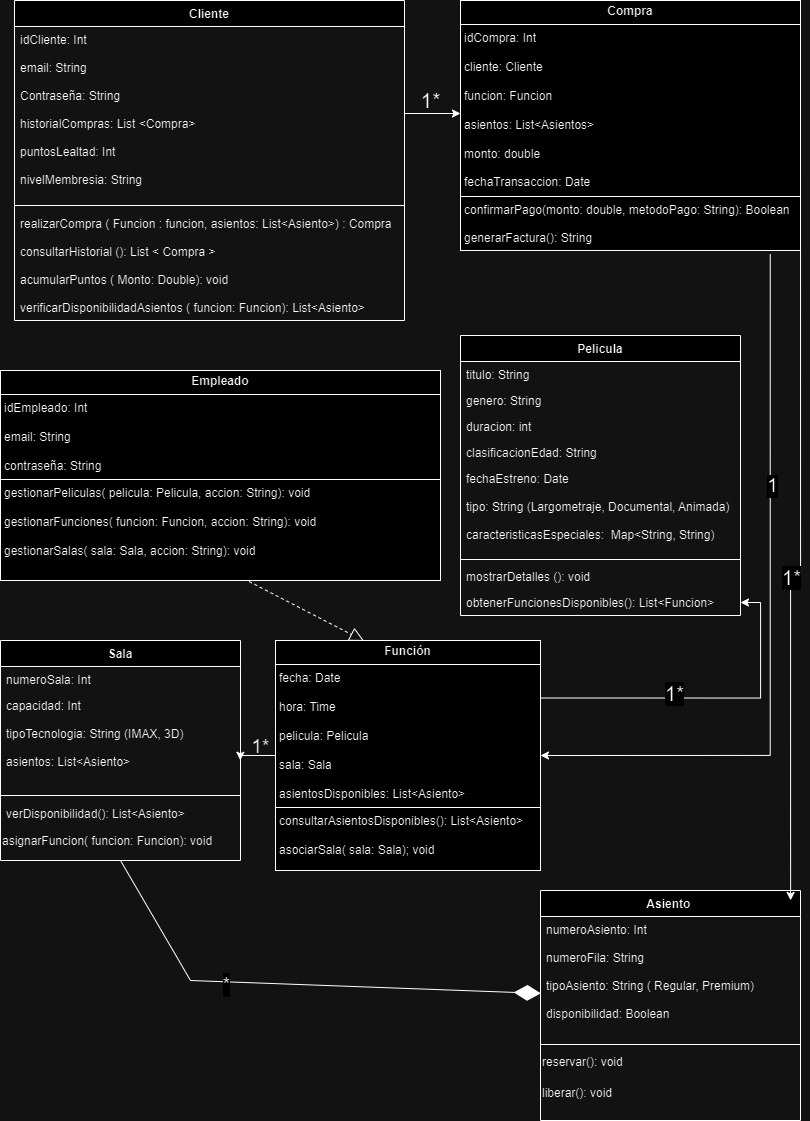

The diagram above was exported from draw.io. Its source (the exported page's mxGraphModel, read from the mxfile embedded in the PNG):
<mxGraphModel dx="1235" dy="614" grid="1" gridSize="10" guides="1" tooltips="1" connect="1" arrows="1" fold="1" page="1" pageScale="1" pageWidth="827" pageHeight="1169" math="0" shadow="0">
  <root>
    <mxCell id="WIyWlLk6GJQsqaUBKTNV-0" />
    <mxCell id="WIyWlLk6GJQsqaUBKTNV-1" parent="WIyWlLk6GJQsqaUBKTNV-0" />
    <mxCell id="zkfFHV4jXpPFQw0GAbJ--0" value="Cliente" style="swimlane;fontStyle=1;align=center;verticalAlign=top;childLayout=stackLayout;horizontal=1;startSize=26;horizontalStack=0;resizeParent=1;resizeLast=0;collapsible=1;marginBottom=0;rounded=0;shadow=0;strokeWidth=1;" parent="WIyWlLk6GJQsqaUBKTNV-1" vertex="1">
      <mxGeometry x="24" y="20" width="390" height="320" as="geometry">
        <mxRectangle x="230" y="140" width="160" height="26" as="alternateBounds" />
      </mxGeometry>
    </mxCell>
    <mxCell id="zkfFHV4jXpPFQw0GAbJ--3" value="idCliente: Int&#10;&#10;email: String&#10;&#10;Contraseña: String &#10;&#10;historialCompras: List &lt;Compra&gt;&#10;&#10;puntosLealtad: Int&#10;&#10;nivelMembresia: String " style="text;align=left;verticalAlign=top;spacingLeft=4;spacingRight=4;overflow=hidden;rotatable=0;points=[[0,0.5],[1,0.5]];portConstraint=eastwest;rounded=0;shadow=0;html=0;horizontal=1;" parent="zkfFHV4jXpPFQw0GAbJ--0" vertex="1">
      <mxGeometry y="26" width="390" height="174" as="geometry" />
    </mxCell>
    <mxCell id="zkfFHV4jXpPFQw0GAbJ--4" value="" style="line;html=1;strokeWidth=1;align=left;verticalAlign=middle;spacingTop=-1;spacingLeft=3;spacingRight=3;rotatable=0;labelPosition=right;points=[];portConstraint=eastwest;" parent="zkfFHV4jXpPFQw0GAbJ--0" vertex="1">
      <mxGeometry y="200" width="390" height="10" as="geometry" />
    </mxCell>
    <mxCell id="zkfFHV4jXpPFQw0GAbJ--5" value="realizarCompra ( Funcion : funcion, asientos: List&lt;Asiento&gt;) : Compra&#10;&#10;consultarHistorial (): List &lt; Compra &gt;&#10;&#10;acumularPuntos ( Monto: Double): void  &#10;&#10;verificarDisponibilidadAsientos ( funcion: Funcion): List&lt;Asiento&gt;&#10;&#10;" style="text;align=left;verticalAlign=top;spacingLeft=4;spacingRight=4;overflow=hidden;rotatable=0;points=[[0,0.5],[1,0.5]];portConstraint=eastwest;" parent="zkfFHV4jXpPFQw0GAbJ--0" vertex="1">
      <mxGeometry y="210" width="390" height="110" as="geometry" />
    </mxCell>
    <mxCell id="zkfFHV4jXpPFQw0GAbJ--6" value="Sala" style="swimlane;fontStyle=1;align=center;verticalAlign=top;childLayout=stackLayout;horizontal=1;startSize=26;horizontalStack=0;resizeParent=1;resizeLast=0;collapsible=1;marginBottom=0;rounded=0;shadow=0;strokeWidth=1;" parent="WIyWlLk6GJQsqaUBKTNV-1" vertex="1">
      <mxGeometry x="10" y="660" width="240" height="220" as="geometry">
        <mxRectangle x="130" y="380" width="160" height="26" as="alternateBounds" />
      </mxGeometry>
    </mxCell>
    <mxCell id="zkfFHV4jXpPFQw0GAbJ--7" value="numeroSala: Int" style="text;align=left;verticalAlign=top;spacingLeft=4;spacingRight=4;overflow=hidden;rotatable=0;points=[[0,0.5],[1,0.5]];portConstraint=eastwest;" parent="zkfFHV4jXpPFQw0GAbJ--6" vertex="1">
      <mxGeometry y="26" width="240" height="26" as="geometry" />
    </mxCell>
    <mxCell id="zkfFHV4jXpPFQw0GAbJ--8" value="capacidad: Int&#10;&#10;tipoTecnologia: String (IMAX, 3D)&#10;&#10;asientos: List&lt;Asiento&gt;&#10;" style="text;align=left;verticalAlign=top;spacingLeft=4;spacingRight=4;overflow=hidden;rotatable=0;points=[[0,0.5],[1,0.5]];portConstraint=eastwest;rounded=0;shadow=0;html=0;" parent="zkfFHV4jXpPFQw0GAbJ--6" vertex="1">
      <mxGeometry y="52" width="240" height="98" as="geometry" />
    </mxCell>
    <mxCell id="zkfFHV4jXpPFQw0GAbJ--9" value="" style="line;html=1;strokeWidth=1;align=left;verticalAlign=middle;spacingTop=-1;spacingLeft=3;spacingRight=3;rotatable=0;labelPosition=right;points=[];portConstraint=eastwest;" parent="zkfFHV4jXpPFQw0GAbJ--6" vertex="1">
      <mxGeometry y="150" width="240" height="10" as="geometry" />
    </mxCell>
    <mxCell id="zkfFHV4jXpPFQw0GAbJ--11" value="verDisponibilidad(): List&lt;Asiento&gt;" style="text;align=left;verticalAlign=top;spacingLeft=4;spacingRight=4;overflow=hidden;rotatable=0;points=[[0,0.5],[1,0.5]];portConstraint=eastwest;" parent="zkfFHV4jXpPFQw0GAbJ--6" vertex="1">
      <mxGeometry y="160" width="240" height="26" as="geometry" />
    </mxCell>
    <mxCell id="kiacvuorclZm8tFUwDnB-4" value="asignarFuncion( funcion: Funcion): void" style="text;html=1;align=left;verticalAlign=middle;resizable=0;points=[];autosize=1;strokeColor=none;fillColor=none;" vertex="1" parent="zkfFHV4jXpPFQw0GAbJ--6">
      <mxGeometry y="186" width="240" height="30" as="geometry" />
    </mxCell>
    <mxCell id="zkfFHV4jXpPFQw0GAbJ--13" value="Asiento " style="swimlane;fontStyle=1;align=center;verticalAlign=top;childLayout=stackLayout;horizontal=1;startSize=26;horizontalStack=0;resizeParent=1;resizeLast=0;collapsible=1;marginBottom=0;rounded=0;shadow=0;strokeWidth=1;" parent="WIyWlLk6GJQsqaUBKTNV-1" vertex="1">
      <mxGeometry x="550" y="910" width="260" height="230" as="geometry">
        <mxRectangle x="340" y="380" width="170" height="26" as="alternateBounds" />
      </mxGeometry>
    </mxCell>
    <mxCell id="zkfFHV4jXpPFQw0GAbJ--14" value="numeroAsiento: Int&#10;&#10;numeroFila: String &#10;&#10;tipoAsiento: String ( Regular, Premium)&#10;&#10;disponibilidad: Boolean" style="text;align=left;verticalAlign=top;spacingLeft=4;spacingRight=4;overflow=hidden;rotatable=0;points=[[0,0.5],[1,0.5]];portConstraint=eastwest;" parent="zkfFHV4jXpPFQw0GAbJ--13" vertex="1">
      <mxGeometry y="26" width="260" height="124" as="geometry" />
    </mxCell>
    <mxCell id="zkfFHV4jXpPFQw0GAbJ--15" value="" style="line;html=1;strokeWidth=1;align=left;verticalAlign=middle;spacingTop=-1;spacingLeft=3;spacingRight=3;rotatable=0;labelPosition=right;points=[];portConstraint=eastwest;" parent="zkfFHV4jXpPFQw0GAbJ--13" vertex="1">
      <mxGeometry y="150" width="260" height="8" as="geometry" />
    </mxCell>
    <mxCell id="kiacvuorclZm8tFUwDnB-15" value="reservar(): void" style="text;html=1;align=left;verticalAlign=top;rounded=0;whiteSpace=wrap;" vertex="1" parent="zkfFHV4jXpPFQw0GAbJ--13">
      <mxGeometry y="158" width="260" height="30" as="geometry" />
    </mxCell>
    <mxCell id="kiacvuorclZm8tFUwDnB-16" value="liberar(): void" style="text;html=1;align=left;verticalAlign=middle;resizable=0;points=[];autosize=1;strokeColor=none;fillColor=none;" vertex="1" parent="zkfFHV4jXpPFQw0GAbJ--13">
      <mxGeometry y="188" width="260" height="30" as="geometry" />
    </mxCell>
    <mxCell id="zkfFHV4jXpPFQw0GAbJ--17" value="Pelicula" style="swimlane;fontStyle=1;align=center;verticalAlign=top;childLayout=stackLayout;horizontal=1;startSize=26;horizontalStack=0;resizeParent=1;resizeLast=0;collapsible=1;marginBottom=0;rounded=0;shadow=0;strokeWidth=1;" parent="WIyWlLk6GJQsqaUBKTNV-1" vertex="1">
      <mxGeometry x="470" y="355" width="280" height="280" as="geometry">
        <mxRectangle x="550" y="140" width="160" height="26" as="alternateBounds" />
      </mxGeometry>
    </mxCell>
    <mxCell id="zkfFHV4jXpPFQw0GAbJ--18" value="titulo: String" style="text;align=left;verticalAlign=top;spacingLeft=4;spacingRight=4;overflow=hidden;rotatable=0;points=[[0,0.5],[1,0.5]];portConstraint=eastwest;" parent="zkfFHV4jXpPFQw0GAbJ--17" vertex="1">
      <mxGeometry y="26" width="280" height="26" as="geometry" />
    </mxCell>
    <mxCell id="zkfFHV4jXpPFQw0GAbJ--19" value="genero: String" style="text;align=left;verticalAlign=top;spacingLeft=4;spacingRight=4;overflow=hidden;rotatable=0;points=[[0,0.5],[1,0.5]];portConstraint=eastwest;rounded=0;shadow=0;html=0;" parent="zkfFHV4jXpPFQw0GAbJ--17" vertex="1">
      <mxGeometry y="52" width="280" height="26" as="geometry" />
    </mxCell>
    <mxCell id="zkfFHV4jXpPFQw0GAbJ--20" value="duracion: int" style="text;align=left;verticalAlign=top;spacingLeft=4;spacingRight=4;overflow=hidden;rotatable=0;points=[[0,0.5],[1,0.5]];portConstraint=eastwest;rounded=0;shadow=0;html=0;" parent="zkfFHV4jXpPFQw0GAbJ--17" vertex="1">
      <mxGeometry y="78" width="280" height="26" as="geometry" />
    </mxCell>
    <mxCell id="zkfFHV4jXpPFQw0GAbJ--21" value="clasificacionEdad: String" style="text;align=left;verticalAlign=top;spacingLeft=4;spacingRight=4;overflow=hidden;rotatable=0;points=[[0,0.5],[1,0.5]];portConstraint=eastwest;rounded=0;shadow=0;html=0;" parent="zkfFHV4jXpPFQw0GAbJ--17" vertex="1">
      <mxGeometry y="104" width="280" height="26" as="geometry" />
    </mxCell>
    <mxCell id="zkfFHV4jXpPFQw0GAbJ--22" value="fechaEstreno: Date&#10;&#10;tipo: String (Largometraje, Documental, Animada)&#10;&#10;caracteristicasEspeciales:  Map&lt;String, String)&#10;" style="text;align=left;verticalAlign=top;spacingLeft=4;spacingRight=4;overflow=hidden;rotatable=0;points=[[0,0.5],[1,0.5]];portConstraint=eastwest;rounded=0;shadow=0;html=0;" parent="zkfFHV4jXpPFQw0GAbJ--17" vertex="1">
      <mxGeometry y="130" width="280" height="90" as="geometry" />
    </mxCell>
    <mxCell id="zkfFHV4jXpPFQw0GAbJ--23" value="" style="line;html=1;strokeWidth=1;align=left;verticalAlign=middle;spacingTop=-1;spacingLeft=3;spacingRight=3;rotatable=0;labelPosition=right;points=[];portConstraint=eastwest;" parent="zkfFHV4jXpPFQw0GAbJ--17" vertex="1">
      <mxGeometry y="220" width="280" height="8" as="geometry" />
    </mxCell>
    <mxCell id="zkfFHV4jXpPFQw0GAbJ--24" value="mostrarDetalles (): void" style="text;align=left;verticalAlign=top;spacingLeft=4;spacingRight=4;overflow=hidden;rotatable=0;points=[[0,0.5],[1,0.5]];portConstraint=eastwest;" parent="zkfFHV4jXpPFQw0GAbJ--17" vertex="1">
      <mxGeometry y="228" width="280" height="26" as="geometry" />
    </mxCell>
    <mxCell id="zkfFHV4jXpPFQw0GAbJ--25" value="obtenerFuncionesDisponibles(): List&lt;Funcion&gt;" style="text;align=left;verticalAlign=top;spacingLeft=4;spacingRight=4;overflow=hidden;rotatable=0;points=[[0,0.5],[1,0.5]];portConstraint=eastwest;" parent="zkfFHV4jXpPFQw0GAbJ--17" vertex="1">
      <mxGeometry y="254" width="280" height="26" as="geometry" />
    </mxCell>
    <mxCell id="kiacvuorclZm8tFUwDnB-44" style="edgeStyle=orthogonalEdgeStyle;rounded=0;orthogonalLoop=1;jettySize=auto;html=1;exitX=1;exitY=0.25;exitDx=0;exitDy=0;entryX=1;entryY=0.5;entryDx=0;entryDy=0;" edge="1" parent="WIyWlLk6GJQsqaUBKTNV-1" source="kiacvuorclZm8tFUwDnB-21" target="zkfFHV4jXpPFQw0GAbJ--25">
      <mxGeometry relative="1" as="geometry" />
    </mxCell>
    <mxCell id="kiacvuorclZm8tFUwDnB-45" value="&lt;font style=&quot;font-size: 20px;&quot;&gt;1*&lt;/font&gt;" style="edgeLabel;html=1;align=center;verticalAlign=middle;resizable=0;points=[];" vertex="1" connectable="0" parent="kiacvuorclZm8tFUwDnB-44">
      <mxGeometry x="-0.2031" y="5" relative="1" as="geometry">
        <mxPoint x="-1" as="offset" />
      </mxGeometry>
    </mxCell>
    <mxCell id="kiacvuorclZm8tFUwDnB-21" value="&lt;p style=&quot;margin:0px;margin-top:4px;text-align:center;&quot;&gt;&lt;b&gt;Función&lt;/b&gt;&lt;/p&gt;&lt;hr size=&quot;1&quot; style=&quot;border-style:solid;&quot;&gt;&lt;p style=&quot;margin:0px;margin-left:4px;&quot;&gt;fecha: Date&amp;nbsp;&lt;/p&gt;&lt;p style=&quot;margin:0px;margin-left:4px;&quot;&gt;&lt;br&gt;hora: Time&lt;/p&gt;&lt;p style=&quot;margin:0px;margin-left:4px;&quot;&gt;&lt;br&gt;&lt;/p&gt;&lt;p style=&quot;margin:0px;margin-left:4px;&quot;&gt;pelicula: Pelicula&lt;/p&gt;&lt;p style=&quot;margin:0px;margin-left:4px;&quot;&gt;&lt;br&gt;&lt;/p&gt;&lt;p style=&quot;margin:0px;margin-left:4px;&quot;&gt;sala: Sala&lt;/p&gt;&lt;p style=&quot;margin:0px;margin-left:4px;&quot;&gt;&lt;br&gt;&lt;/p&gt;&lt;p style=&quot;margin:0px;margin-left:4px;&quot;&gt;asientosDisponibles: List&amp;lt;Asiento&amp;gt;&lt;/p&gt;&lt;hr size=&quot;1&quot; style=&quot;border-style:solid;&quot;&gt;&lt;p style=&quot;margin:0px;margin-left:4px;&quot;&gt;consultarAsientosDisponibles(): List&amp;lt;Asiento&amp;gt;&lt;/p&gt;&lt;p style=&quot;margin:0px;margin-left:4px;&quot;&gt;&lt;br&gt;asociarSala( sala: Sala); void&lt;/p&gt;" style="verticalAlign=top;align=left;overflow=fill;html=1;whiteSpace=wrap;" vertex="1" parent="WIyWlLk6GJQsqaUBKTNV-1">
      <mxGeometry x="285" y="660" width="265" height="230" as="geometry" />
    </mxCell>
    <mxCell id="kiacvuorclZm8tFUwDnB-36" style="edgeStyle=orthogonalEdgeStyle;rounded=0;orthogonalLoop=1;jettySize=auto;html=1;exitX=0.911;exitY=1.014;exitDx=0;exitDy=0;entryX=1;entryY=0.5;entryDx=0;entryDy=0;exitPerimeter=0;" edge="1" parent="WIyWlLk6GJQsqaUBKTNV-1" source="kiacvuorclZm8tFUwDnB-22" target="kiacvuorclZm8tFUwDnB-21">
      <mxGeometry relative="1" as="geometry" />
    </mxCell>
    <mxCell id="kiacvuorclZm8tFUwDnB-37" value="&lt;font style=&quot;font-size: 19px;&quot;&gt;1&lt;/font&gt;" style="edgeLabel;html=1;align=center;verticalAlign=middle;resizable=0;points=[];" vertex="1" connectable="0" parent="kiacvuorclZm8tFUwDnB-36">
      <mxGeometry x="-0.3666" y="2" relative="1" as="geometry">
        <mxPoint as="offset" />
      </mxGeometry>
    </mxCell>
    <mxCell id="kiacvuorclZm8tFUwDnB-22" value="&lt;p style=&quot;margin:0px;margin-top:4px;text-align:center;&quot;&gt;&lt;b&gt;Compra&lt;/b&gt;&lt;/p&gt;&lt;hr size=&quot;1&quot; style=&quot;border-style:solid;&quot;&gt;&lt;p style=&quot;margin:0px;margin-left:4px;&quot;&gt;idCompra: Int&lt;/p&gt;&lt;p style=&quot;margin:0px;margin-left:4px;&quot;&gt;&lt;br&gt;cliente: Cliente&lt;/p&gt;&lt;p style=&quot;margin:0px;margin-left:4px;&quot;&gt;&lt;br&gt;&lt;/p&gt;&lt;p style=&quot;margin:0px;margin-left:4px;&quot;&gt;funcion: Funcion&amp;nbsp;&lt;/p&gt;&lt;p style=&quot;margin:0px;margin-left:4px;&quot;&gt;&lt;br&gt;&lt;/p&gt;&lt;p style=&quot;margin:0px;margin-left:4px;&quot;&gt;asientos: List&amp;lt;Asientos&amp;gt;&lt;/p&gt;&lt;p style=&quot;margin:0px;margin-left:4px;&quot;&gt;&lt;br&gt;&lt;/p&gt;&lt;p style=&quot;margin:0px;margin-left:4px;&quot;&gt;monto: double&lt;/p&gt;&lt;p style=&quot;margin:0px;margin-left:4px;&quot;&gt;&lt;br&gt;&lt;/p&gt;&lt;p style=&quot;margin:0px;margin-left:4px;&quot;&gt;fechaTransaccion: Date&lt;/p&gt;&lt;hr size=&quot;1&quot; style=&quot;border-style:solid;&quot;&gt;&lt;p style=&quot;margin:0px;margin-left:4px;&quot;&gt;confirmarPago(monto: double, metodoPago: String): Boolean&lt;/p&gt;&lt;p style=&quot;margin:0px;margin-left:4px;&quot;&gt;&lt;br&gt;generarFactura(): String&lt;/p&gt;" style="verticalAlign=top;align=left;overflow=fill;html=1;whiteSpace=wrap;" vertex="1" parent="WIyWlLk6GJQsqaUBKTNV-1">
      <mxGeometry x="470" y="20" width="340" height="250" as="geometry" />
    </mxCell>
    <mxCell id="kiacvuorclZm8tFUwDnB-23" value="&lt;p style=&quot;margin:0px;margin-top:4px;text-align:center;&quot;&gt;&lt;b&gt;Empleado&lt;/b&gt;&lt;/p&gt;&lt;hr size=&quot;1&quot; style=&quot;border-style:solid;&quot;&gt;&lt;p style=&quot;margin:0px;margin-left:4px;&quot;&gt;idEmpleado: Int&lt;/p&gt;&lt;p style=&quot;margin:0px;margin-left:4px;&quot;&gt;&lt;br&gt;email: String&lt;/p&gt;&lt;p style=&quot;margin:0px;margin-left:4px;&quot;&gt;&lt;br&gt;&lt;/p&gt;&lt;p style=&quot;margin:0px;margin-left:4px;&quot;&gt;contraseña: String&amp;nbsp;&lt;/p&gt;&lt;hr size=&quot;1&quot; style=&quot;border-style:solid;&quot;&gt;&lt;p style=&quot;margin:0px;margin-left:4px;&quot;&gt;gestionarPeliculas( pelicula: Pelicula, accion: String): void&lt;/p&gt;&lt;p style=&quot;margin:0px;margin-left:4px;&quot;&gt;&lt;br&gt;gestionarFunciones( funcion: Funcion, accion: String): void&lt;/p&gt;&lt;p style=&quot;margin:0px;margin-left:4px;&quot;&gt;&lt;br&gt;&lt;/p&gt;&lt;p style=&quot;margin:0px;margin-left:4px;&quot;&gt;gestionarSalas( sala: Sala, accion: String): void&lt;/p&gt;" style="verticalAlign=top;align=left;overflow=fill;html=1;whiteSpace=wrap;" vertex="1" parent="WIyWlLk6GJQsqaUBKTNV-1">
      <mxGeometry x="10" y="390" width="440" height="210" as="geometry" />
    </mxCell>
    <mxCell id="kiacvuorclZm8tFUwDnB-31" style="edgeStyle=orthogonalEdgeStyle;rounded=0;orthogonalLoop=1;jettySize=auto;html=1;exitX=1;exitY=0.5;exitDx=0;exitDy=0;entryX=0;entryY=0.452;entryDx=0;entryDy=0;entryPerimeter=0;" edge="1" parent="WIyWlLk6GJQsqaUBKTNV-1" source="zkfFHV4jXpPFQw0GAbJ--3" target="kiacvuorclZm8tFUwDnB-22">
      <mxGeometry relative="1" as="geometry" />
    </mxCell>
    <mxCell id="kiacvuorclZm8tFUwDnB-33" value="&lt;font style=&quot;font-size: 21px;&quot;&gt;1*&lt;/font&gt;" style="text;html=1;align=center;verticalAlign=middle;resizable=0;points=[];autosize=1;strokeColor=none;fillColor=none;" vertex="1" parent="WIyWlLk6GJQsqaUBKTNV-1">
      <mxGeometry x="420" y="100" width="40" height="40" as="geometry" />
    </mxCell>
    <mxCell id="kiacvuorclZm8tFUwDnB-38" style="edgeStyle=orthogonalEdgeStyle;rounded=0;orthogonalLoop=1;jettySize=auto;html=1;exitX=1;exitY=0.5;exitDx=0;exitDy=0;entryX=0.962;entryY=0.043;entryDx=0;entryDy=0;entryPerimeter=0;" edge="1" parent="WIyWlLk6GJQsqaUBKTNV-1" source="kiacvuorclZm8tFUwDnB-22" target="zkfFHV4jXpPFQw0GAbJ--13">
      <mxGeometry relative="1" as="geometry">
        <Array as="points">
          <mxPoint x="810" y="590" />
          <mxPoint x="800" y="590" />
        </Array>
      </mxGeometry>
    </mxCell>
    <mxCell id="kiacvuorclZm8tFUwDnB-39" value="&lt;font style=&quot;font-size: 20px;&quot;&gt;1*&lt;/font&gt;" style="edgeLabel;html=1;align=center;verticalAlign=middle;resizable=0;points=[];" vertex="1" connectable="0" parent="kiacvuorclZm8tFUwDnB-38">
      <mxGeometry x="0.1762" relative="1" as="geometry">
        <mxPoint as="offset" />
      </mxGeometry>
    </mxCell>
    <mxCell id="kiacvuorclZm8tFUwDnB-46" style="edgeStyle=orthogonalEdgeStyle;rounded=0;orthogonalLoop=1;jettySize=auto;html=1;exitX=0;exitY=0.5;exitDx=0;exitDy=0;entryX=0.999;entryY=0.691;entryDx=0;entryDy=0;entryPerimeter=0;" edge="1" parent="WIyWlLk6GJQsqaUBKTNV-1" source="kiacvuorclZm8tFUwDnB-21" target="zkfFHV4jXpPFQw0GAbJ--8">
      <mxGeometry relative="1" as="geometry" />
    </mxCell>
    <mxCell id="kiacvuorclZm8tFUwDnB-47" value="&lt;font style=&quot;font-size: 19px;&quot;&gt;1*&lt;/font&gt;" style="text;html=1;align=center;verticalAlign=middle;resizable=0;points=[];autosize=1;strokeColor=none;fillColor=none;" vertex="1" parent="WIyWlLk6GJQsqaUBKTNV-1">
      <mxGeometry x="250" y="747" width="40" height="40" as="geometry" />
    </mxCell>
    <mxCell id="kiacvuorclZm8tFUwDnB-50" value="" style="endArrow=diamondThin;endFill=1;endSize=24;html=1;rounded=0;exitX=0.5;exitY=1;exitDx=0;exitDy=0;entryX=0.001;entryY=0.62;entryDx=0;entryDy=0;entryPerimeter=0;" edge="1" parent="WIyWlLk6GJQsqaUBKTNV-1" source="zkfFHV4jXpPFQw0GAbJ--6" target="zkfFHV4jXpPFQw0GAbJ--14">
      <mxGeometry width="160" relative="1" as="geometry">
        <mxPoint x="180" y="1050" as="sourcePoint" />
        <mxPoint x="340" y="1050" as="targetPoint" />
        <Array as="points">
          <mxPoint x="200" y="1000" />
        </Array>
      </mxGeometry>
    </mxCell>
    <mxCell id="kiacvuorclZm8tFUwDnB-51" value="&lt;font style=&quot;font-size: 20px;&quot;&gt;*&lt;/font&gt;" style="edgeLabel;html=1;align=center;verticalAlign=middle;resizable=0;points=[];" vertex="1" connectable="0" parent="kiacvuorclZm8tFUwDnB-50">
      <mxGeometry x="-0.2882" y="-2" relative="1" as="geometry">
        <mxPoint as="offset" />
      </mxGeometry>
    </mxCell>
    <mxCell id="kiacvuorclZm8tFUwDnB-53" value="" style="endArrow=block;dashed=1;endFill=0;endSize=12;html=1;rounded=0;exitX=0.565;exitY=1.005;exitDx=0;exitDy=0;exitPerimeter=0;entryX=0.334;entryY=0.002;entryDx=0;entryDy=0;entryPerimeter=0;" edge="1" parent="WIyWlLk6GJQsqaUBKTNV-1" source="kiacvuorclZm8tFUwDnB-23" target="kiacvuorclZm8tFUwDnB-21">
      <mxGeometry width="160" relative="1" as="geometry">
        <mxPoint x="260" y="610" as="sourcePoint" />
        <mxPoint x="420" y="610" as="targetPoint" />
      </mxGeometry>
    </mxCell>
  </root>
</mxGraphModel>